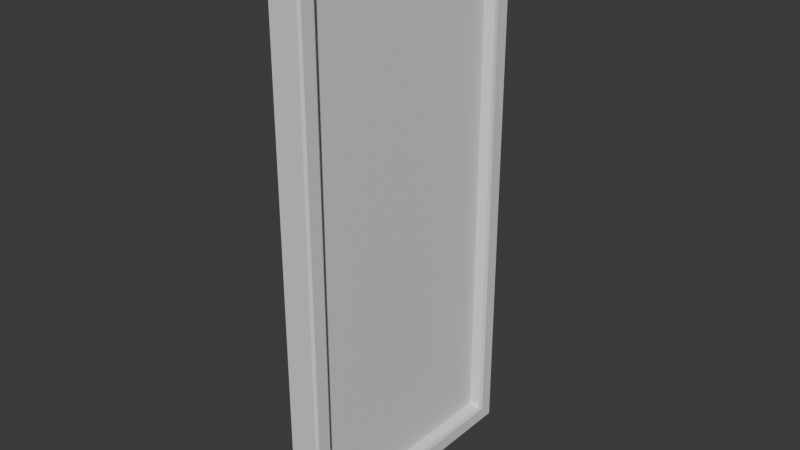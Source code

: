 # Source: Window.blend  (saved by Blender 4.5.90; exported with 4.5.12 LTS)
import bpy
from mathutils import Matrix  # noqa: F401  (used for matrix-valued properties, if any)

bpy.ops.wm.read_factory_settings(use_empty=True)
scene = bpy.context.scene
scene.name = 'Scene'

# ---- collections
col_collection = bpy.data.collections.new('Collection'); scene.collection.children.link(col_collection)

# ---- materials (node trees are filled in below, after node groups)
mat_windowframematerial = bpy.data.materials.new('WindowFrameMaterial')
mat_windowmaterial = bpy.data.materials.new('WindowMaterial')

# ---- node groups
ng_smooth_by_angle = bpy.data.node_groups.new('Smooth by Angle', 'GeometryNodeTree')
_s = ng_smooth_by_angle.interface.new_socket(name='Mesh', in_out='OUTPUT', socket_type='NodeSocketGeometry')
_s = ng_smooth_by_angle.interface.new_socket(name='Mesh', in_out='INPUT', socket_type='NodeSocketGeometry')
_s = ng_smooth_by_angle.interface.new_socket(name='Angle', in_out='INPUT', socket_type='NodeSocketFloat')
_s.subtype = 'ANGLE'
_s.default_value = 0.5236
_s.min_value = 0.0
_s.max_value = 3.142
_s.description = 'Maximum face angle for smooth edges'
_s = ng_smooth_by_angle.interface.new_socket(name='Ignore Sharpness', in_out='INPUT', socket_type='NodeSocketBool')
_s.force_non_field = True
ng_smooth_by_angle.description = 'Set the sharpness of mesh edges based on the angle between the neighboring faces'
ng_smooth_by_angle.is_modifier = True
_N = ng_smooth_by_angle.nodes; _L = ng_smooth_by_angle.links
n0 = _N.new('GeometryNodeSetShadeSmooth'); n0.name = 'Set Shade Smooth'; n0.location = (120, -80)
n0.domain = 'EDGE'
n1 = _N.new('GeometryNodeSetShadeSmooth'); n1.name = 'Set Shade Smooth.001'; n1.location = (300, -80)
n2 = _N.new('NodeGroupOutput'); n2.name = 'Group Output'; n2.location = (480, -80)
n3 = _N.new('GeometryNodeInputMeshEdgeAngle'); n3.name = 'Edge Angle'; n3.location = (-440, -240)
n4 = _N.new('NodeGroupInput'); n4.name = 'Group Input'; n4.location = (-80, -80)
n5 = _N.new('GeometryNodeInputEdgeSmooth'); n5.name = 'Is Edge Smooth'; n5.location = (-260, -120)
n6 = _N.new('GeometryNodeInputShadeSmooth'); n6.name = 'Is Shade Smooth'; n6.location = (-440, -397)
n7 = _N.new('FunctionNodeCompare'); n7.name = 'Compare'; n7.location = (-260, -260)
n7.operation = 'LESS_EQUAL'
n7.inputs[6].default_value = (0.0, 0.0, 0.0, 0.0)
n7.inputs[7].default_value = (0.0, 0.0, 0.0, 0.0)
n8 = _N.new('FunctionNodeBooleanMath'); n8.name = 'Boolean Math.001'; n8.location = (-80, -260)
n9 = _N.new('NodeGroupInput'); n9.name = 'Group Input.001'; n9.location = (-440, -329)
n10 = _N.new('NodeGroupInput'); n10.name = 'Group Input.002'; n10.location = (-259, -189)
n11 = _N.new('FunctionNodeBooleanMath'); n11.name = 'Boolean Math'; n11.location = (-80, -149)
n11.operation = 'OR'
n12 = _N.new('FunctionNodeBooleanMath'); n12.name = 'Boolean Math.002'; n12.location = (-260, -380)
n12.operation = 'OR'
n13 = _N.new('NodeGroupInput'); n13.name = 'Group Input.003'; n13.location = (-440, -460)
_L.new(n3.outputs[0], n7.inputs[0])
_L.new(n1.outputs[0], n2.inputs[0])
_L.new(n9.outputs[1], n7.inputs[1])
_L.new(n7.outputs[0], n8.inputs[0])
_L.new(n4.outputs[0], n0.inputs[0])
_L.new(n0.outputs[0], n1.inputs[0])
_L.new(n8.outputs[0], n0.inputs[2])
_L.new(n10.outputs[2], n11.inputs[1])
_L.new(n5.outputs[0], n11.inputs[0])
_L.new(n11.outputs[0], n0.inputs[1])
_L.new(n13.outputs[2], n12.inputs[1])
_L.new(n6.outputs[0], n12.inputs[0])
_L.new(n12.outputs[0], n8.inputs[1])
n2.is_active_output = True

# ---- material node trees
mat_windowframematerial.use_nodes = True; mat_windowframematerial.node_tree.nodes.clear()
_N = mat_windowframematerial.node_tree.nodes; _L = mat_windowframematerial.node_tree.links
n0 = _N.new('ShaderNodeBsdfPrincipled'); n0.name = 'Principled BSDF'; n0.location = (-200, 100)
n1 = _N.new('ShaderNodeOutputMaterial'); n1.name = 'Material Output'; n1.location = (200, 100)
_L.new(n0.outputs[0], n1.inputs[0])
n1.is_active_output = True
mat_windowmaterial.use_nodes = True; mat_windowmaterial.node_tree.nodes.clear()
_N = mat_windowmaterial.node_tree.nodes; _L = mat_windowmaterial.node_tree.links
n0 = _N.new('ShaderNodeBsdfPrincipled'); n0.name = 'Principled BSDF'; n0.location = (-200, 100)
n1 = _N.new('ShaderNodeOutputMaterial'); n1.name = 'Material Output'; n1.location = (200, 100)
_L.new(n0.outputs[0], n1.inputs[0])
n1.is_active_output = True

# ---- world
world_world = bpy.data.worlds.new('World'); scene.world = world_world
world_world.use_nodes = True; world_world.node_tree.nodes.clear()
_N = world_world.node_tree.nodes; _L = world_world.node_tree.links
n0 = _N.new('ShaderNodeOutputWorld'); n0.name = 'World Output'; n0.location = (200, 100)
n1 = _N.new('ShaderNodeBackground'); n1.name = 'Background'; n1.location = (-200, 100)
n1.inputs[0].default_value = (0.05088, 0.05088, 0.05088, 1.0)
_L.new(n1.outputs[0], n0.inputs[0])
n0.is_active_output = True
world_world.color = (0.05088, 0.05088, 0.05088)
world_world.sun_shadow_jitter_overblur = 0.0

# ---- meshes
me_cube_001 = bpy.data.meshes.new('Cube.001')
me_cube_001.from_pydata([(0.0, -0.26, 0.04), (0.0, -0.26, 1.21), (0.0, 0.26, 0.04), (0.0, 0.26, 1.21), (0.075, -0.26, 0.04), (0.075, -0.26, 1.21), (0.075, 0.26, 0.04), (0.075, 0.26, 1.21), (0.075, 0.3, 1.25), (0.075, 0.3, 0.0), (0.075, -0.3, 0.0), (0.075, -0.3, 1.25), (0.0, 0.3, 0.0), (0.0, -0.3, 0.0), (0.0, -0.3, 1.25), (0.0, 0.3, 1.25), (0.05, 0.25, 0.05), (0.025, 0.25, 0.05), (0.025, -0.25, 0.05), (0.05, -0.25, 0.05), (0.025, -0.25, 1.2), (0.05, -0.25, 1.2), (0.025, 0.25, 1.2), (0.05, 0.25, 1.2)], [], [(19, 21, 5, 4), (12, 15, 8, 9), (16, 19, 4, 6), (10, 11, 14, 13), (12, 9, 10, 13), (8, 15, 14, 11), (7, 6, 9, 8), (6, 4, 10, 9), (5, 7, 8, 11), (4, 5, 11, 10), (0, 2, 12, 13), (1, 0, 13, 14), (3, 1, 14, 15), (2, 3, 15, 12), (21, 23, 7, 5), (23, 16, 6, 7), (3, 2, 17, 22), (22, 17, 16, 23), (1, 3, 22, 20), (20, 22, 23, 21), (2, 0, 18, 17), (17, 18, 19, 16), (0, 1, 20, 18), (18, 20, 21, 19)])
me_cube_001.polygons.foreach_set('use_smooth', [True] * 24)
_uv = me_cube_001.uv_layers.new(name='UVMap')
_uv.uv.foreach_set('vector', [0.385, 0.4931, 0.615, 0.4931, 0.615, 0.7292, 0.385, 0.7292, 0.375, 0.25, 0.625, 0.25, 0.625, 0.5, 0.375, 0.5, 0.385, 0.4236, 0.385, 0.4931, 0.385, 0.7292, 0.385, 0.5208, 0.375, 0.75, 0.625, 0.75, 0.625, 1.0, 0.375, 1.0, 0.125, 0.5, 0.375, 0.5, 0.375, 0.75, 0.125, 0.75, 0.625, 0.5, 0.875, 0.5, 0.875, 0.75, 0.625, 0.75, 0.615, 0.5208, 0.385, 0.5208, 0.375, 0.5, 0.625, 0.5, 0.385, 0.5208, 0.385, 0.7292, 0.375, 0.75, 0.375, 0.5, 0.615, 0.7292, 0.615, 0.5208, 0.625, 0.5, 0.625, 0.75, 0.385, 0.7292, 0.615, 0.7292, 0.625, 0.75, 0.375, 0.75, 0.385, 0.02083, 0.385, 0.2292, 0.375, 0.25, 0.375, 0.0, 0.615, 0.02083, 0.385, 0.02083, 0.375, 0.0, 0.625, 0.0, 0.615, 0.2292, 0.615, 0.02083, 0.625, 0.0, 0.625, 0.25, 0.385, 0.2292, 0.615, 0.2292, 0.625, 0.25, 0.375, 0.25, 0.615, 0.4931, 0.615, 0.4236, 0.615, 0.5208, 0.615, 0.7292, 0.615, 0.4236, 0.385, 0.4236, 0.385, 0.5208, 0.615, 0.5208, 0.615, 0.2292, 0.385, 0.2292, 0.385, 0.3264, 0.615, 0.3264, 0.615, 0.3264, 0.385, 0.3264, 0.385, 0.4236, 0.615, 0.4236, 0.615, 0.02083, 0.615, 0.2292, 0.615, 0.3264, 0.615, 0.2569, 0.615, 0.2569, 0.615, 0.3264, 0.615, 0.4236, 0.615, 0.4931, 0.385, 0.2292, 0.385, 0.02083, 0.385, 0.2569, 0.385, 0.3264, 0.385, 0.3264, 0.385, 0.2569, 0.385, 0.4931, 0.385, 0.4236, 0.385, 0.02083, 0.615, 0.02083, 0.615, 0.2569, 0.385, 0.2569, 0.385, 0.2569, 0.615, 0.2569, 0.615, 0.4931, 0.385, 0.4931])
me_cube_001.materials.append(mat_windowframematerial)
me_cube_001.update()
me_cube = bpy.data.meshes.new('Cube')
me_cube.from_pydata([(-0.0125, -0.25, -0.575), (-0.0125, -0.25, 0.575), (-0.0125, 0.25, -0.575), (-0.0125, 0.25, 0.575), (0.0125, -0.25, -0.575), (0.0125, -0.25, 0.575), (0.0125, 0.25, -0.575), (0.0125, 0.25, 0.575)], [(6, 2), (3, 7), (0, 4), (5, 1)], [(0, 1, 3, 2), (6, 7, 5, 4)])
_uv = me_cube.uv_layers.new(name='UVMap')
_uv.uv.foreach_set('vector', [0.375, 0.0, 0.625, 0.0, 0.625, 0.25, 0.375, 0.25, 0.375, 0.5, 0.625, 0.5, 0.625, 0.75, 0.375, 0.75])
me_cube.materials.append(mat_windowmaterial)
me_cube.update()

# ---- objects
ob_frame = bpy.data.objects.new('Frame', me_cube_001)
ob_glass = bpy.data.objects.new('Glass', me_cube)

# ---- transforms, parenting, visibility, modifiers, constraints
ob_frame.location = (-0.0375, 0.0, 0.0)
_m = ob_frame.modifiers.new('Bevel', 'BEVEL')
_m.width = 0.005
_m.width_pct = 0.005
_m = ob_frame.modifiers.new('Smooth by Angle', 'NODES')
_m.node_group = ng_smooth_by_angle
_gi = [s.identifier for s in ng_smooth_by_angle.interface.items_tree if s.item_type == 'SOCKET' and s.in_out == 'INPUT']
_m[_gi[1]] = 0.5934  # Angle
_m.use_pin_to_last = True
_m.show_group_selector = False
ob_glass.parent = ob_frame
ob_glass.location = (0.0375, 0.0, 0.625)

# ---- collection membership
col_collection.objects.link(ob_frame)
col_collection.objects.link(ob_glass)

# ---- scene / render settings (as saved in the file)
scene.frame_start = 1; scene.frame_end = 250; scene.frame_set(1)
scene.render.engine = 'BLENDER_EEVEE_NEXT'
bpy.context.view_layer.update()

# ---- added for rendering (the .blend has no active camera and no usable light): camera, sun
cam_auto = bpy.data.cameras.new('AutoCamera')
cam_auto.lens = 50.0
cam_auto.sensor_width = 36.0
cam_auto.clip_end = 1000.0
ob_auto_camera = bpy.data.objects.new('AutoCamera', cam_auto)
scene.collection.objects.link(ob_auto_camera)
ob_auto_camera.location = (1.28474, -1.54169, 1.65279)
ob_auto_camera.rotation_euler = (1.09748, -7.21219e-08, 0.694738)
scene.camera = ob_auto_camera
light_auto_sun = bpy.data.lights.new('AutoSun', 'SUN')
light_auto_sun.energy = 3.0
light_auto_sun.angle = 0.0523599
ob_auto_sun = bpy.data.objects.new('AutoSun', light_auto_sun)
scene.collection.objects.link(ob_auto_sun)
ob_auto_sun.rotation_euler = (0.872665, 0.174533, 0.523599)
bpy.context.view_layer.update()
